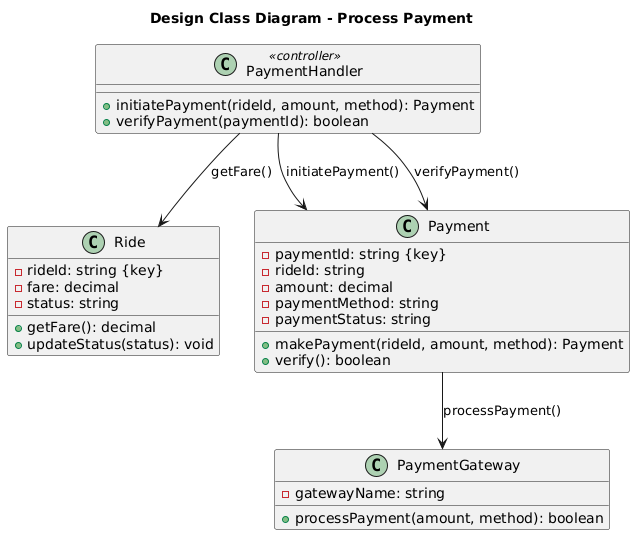

The diagram above was rendered by PlantUML. Its source (embedded in the PNG):
@startuml
title Design Class Diagram - Process Payment

class "PaymentHandler" <<controller>> {
  +initiatePayment(rideId, amount, method): Payment
  +verifyPayment(paymentId): boolean
}

class "Ride" {
  -rideId: string {key}
  -fare: decimal
  -status: string
  +getFare(): decimal
  +updateStatus(status): void
}

class "Payment" {
  -paymentId: string {key}
  -rideId: string
  -amount: decimal
  -paymentMethod: string
  -paymentStatus: string
  +makePayment(rideId, amount, method): Payment
  +verify(): boolean
}

class "PaymentGateway" {
  -gatewayName: string
  +processPayment(amount, method): boolean
}

"PaymentHandler" --> "Ride" : getFare()
"PaymentHandler" --> "Payment" : initiatePayment()
"Payment" --> "PaymentGateway" : processPayment()
"PaymentHandler" --> "Payment" : verifyPayment()
@enduml